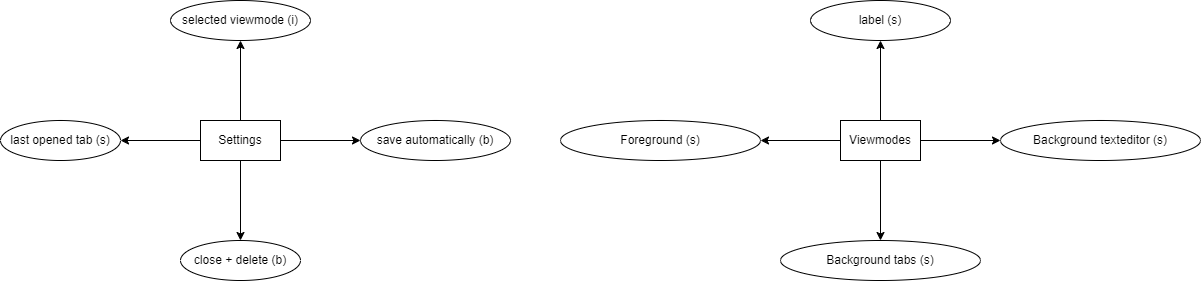

The diagram above was exported from draw.io. Its source (the exported page's mxGraphModel, read from the mxfile embedded in the PNG):
<mxGraphModel dx="2506" dy="1563" grid="1" gridSize="10" guides="1" tooltips="1" connect="1" arrows="1" fold="1" page="0" pageScale="1" pageWidth="827" pageHeight="1169" math="0" shadow="0">
  <root>
    <mxCell id="0" />
    <mxCell id="1" parent="0" />
    <mxCell id="lXvwDwB9ElwYj1d31PEp-8" value="" style="edgeStyle=orthogonalEdgeStyle;rounded=0;orthogonalLoop=1;jettySize=auto;html=1;" edge="1" parent="1" source="lXvwDwB9ElwYj1d31PEp-2" target="lXvwDwB9ElwYj1d31PEp-5">
      <mxGeometry relative="1" as="geometry" />
    </mxCell>
    <mxCell id="lXvwDwB9ElwYj1d31PEp-9" value="" style="edgeStyle=orthogonalEdgeStyle;rounded=0;orthogonalLoop=1;jettySize=auto;html=1;" edge="1" parent="1" source="lXvwDwB9ElwYj1d31PEp-2" target="lXvwDwB9ElwYj1d31PEp-4">
      <mxGeometry relative="1" as="geometry" />
    </mxCell>
    <mxCell id="lXvwDwB9ElwYj1d31PEp-10" value="" style="edgeStyle=orthogonalEdgeStyle;rounded=0;orthogonalLoop=1;jettySize=auto;html=1;" edge="1" parent="1" source="lXvwDwB9ElwYj1d31PEp-2" target="lXvwDwB9ElwYj1d31PEp-7">
      <mxGeometry relative="1" as="geometry" />
    </mxCell>
    <mxCell id="lXvwDwB9ElwYj1d31PEp-11" value="" style="edgeStyle=orthogonalEdgeStyle;rounded=0;orthogonalLoop=1;jettySize=auto;html=1;" edge="1" parent="1" source="lXvwDwB9ElwYj1d31PEp-2" target="lXvwDwB9ElwYj1d31PEp-6">
      <mxGeometry relative="1" as="geometry" />
    </mxCell>
    <mxCell id="lXvwDwB9ElwYj1d31PEp-2" value="Settings" style="rounded=0;whiteSpace=wrap;html=1;" vertex="1" parent="1">
      <mxGeometry x="-280" y="40" width="80" height="40" as="geometry" />
    </mxCell>
    <mxCell id="lXvwDwB9ElwYj1d31PEp-4" value="last opened tab (s)" style="ellipse;whiteSpace=wrap;html=1;" vertex="1" parent="1">
      <mxGeometry x="-480" y="40" width="120" height="40" as="geometry" />
    </mxCell>
    <mxCell id="lXvwDwB9ElwYj1d31PEp-5" value="selected viewmode (i)" style="ellipse;whiteSpace=wrap;html=1;" vertex="1" parent="1">
      <mxGeometry x="-310" y="-80" width="140" height="40" as="geometry" />
    </mxCell>
    <mxCell id="lXvwDwB9ElwYj1d31PEp-6" value="save automatically (b)" style="ellipse;whiteSpace=wrap;html=1;" vertex="1" parent="1">
      <mxGeometry x="-120" y="40" width="150" height="40" as="geometry" />
    </mxCell>
    <mxCell id="lXvwDwB9ElwYj1d31PEp-7" value="close + delete (b)" style="ellipse;whiteSpace=wrap;html=1;" vertex="1" parent="1">
      <mxGeometry x="-300" y="160" width="120" height="40" as="geometry" />
    </mxCell>
    <mxCell id="lXvwDwB9ElwYj1d31PEp-18" value="" style="edgeStyle=orthogonalEdgeStyle;rounded=0;orthogonalLoop=1;jettySize=auto;html=1;" edge="1" parent="1" source="lXvwDwB9ElwYj1d31PEp-12" target="lXvwDwB9ElwYj1d31PEp-14">
      <mxGeometry relative="1" as="geometry" />
    </mxCell>
    <mxCell id="lXvwDwB9ElwYj1d31PEp-19" value="" style="edgeStyle=orthogonalEdgeStyle;rounded=0;orthogonalLoop=1;jettySize=auto;html=1;" edge="1" parent="1" source="lXvwDwB9ElwYj1d31PEp-12" target="lXvwDwB9ElwYj1d31PEp-15">
      <mxGeometry relative="1" as="geometry" />
    </mxCell>
    <mxCell id="lXvwDwB9ElwYj1d31PEp-20" value="" style="edgeStyle=orthogonalEdgeStyle;rounded=0;orthogonalLoop=1;jettySize=auto;html=1;" edge="1" parent="1" source="lXvwDwB9ElwYj1d31PEp-12" target="lXvwDwB9ElwYj1d31PEp-16">
      <mxGeometry relative="1" as="geometry" />
    </mxCell>
    <mxCell id="lXvwDwB9ElwYj1d31PEp-21" value="" style="edgeStyle=orthogonalEdgeStyle;rounded=0;orthogonalLoop=1;jettySize=auto;html=1;" edge="1" parent="1" source="lXvwDwB9ElwYj1d31PEp-12" target="lXvwDwB9ElwYj1d31PEp-17">
      <mxGeometry relative="1" as="geometry" />
    </mxCell>
    <mxCell id="lXvwDwB9ElwYj1d31PEp-12" value="Viewmodes" style="rounded=0;whiteSpace=wrap;html=1;" vertex="1" parent="1">
      <mxGeometry x="360" y="40" width="80" height="40" as="geometry" />
    </mxCell>
    <mxCell id="lXvwDwB9ElwYj1d31PEp-14" value="label (s)" style="ellipse;whiteSpace=wrap;html=1;" vertex="1" parent="1">
      <mxGeometry x="330" y="-80" width="140" height="40" as="geometry" />
    </mxCell>
    <mxCell id="lXvwDwB9ElwYj1d31PEp-15" value="Background texteditor (s)" style="ellipse;whiteSpace=wrap;html=1;" vertex="1" parent="1">
      <mxGeometry x="520" y="40" width="200" height="40" as="geometry" />
    </mxCell>
    <mxCell id="lXvwDwB9ElwYj1d31PEp-16" value="Background tabs (s)" style="ellipse;whiteSpace=wrap;html=1;" vertex="1" parent="1">
      <mxGeometry x="300" y="160" width="200" height="40" as="geometry" />
    </mxCell>
    <mxCell id="lXvwDwB9ElwYj1d31PEp-17" value="Foreground (s)" style="ellipse;whiteSpace=wrap;html=1;" vertex="1" parent="1">
      <mxGeometry x="80" y="40" width="200" height="40" as="geometry" />
    </mxCell>
  </root>
</mxGraphModel>